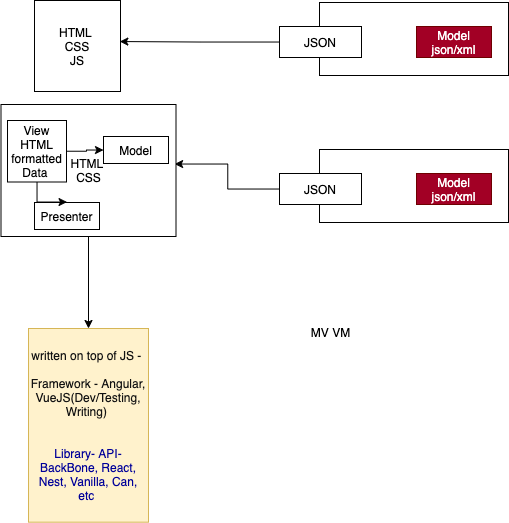

The diagram above was exported from draw.io. Its source (the exported page's mxGraphModel, read from the mxfile embedded in the PNG):
<mxGraphModel dx="599" dy="453" grid="0" gridSize="10" guides="1" tooltips="1" connect="1" arrows="1" fold="1" page="1" pageScale="1" pageWidth="827" pageHeight="1169" math="0" shadow="0">
  <root>
    <mxCell id="0" />
    <mxCell id="1" parent="0" />
    <mxCell id="2" value="" style="rounded=0;whiteSpace=wrap;html=1;" vertex="1" parent="1">
      <mxGeometry x="505" y="154" width="189" height="73" as="geometry" />
    </mxCell>
    <mxCell id="14" style="edgeStyle=orthogonalEdgeStyle;rounded=0;orthogonalLoop=1;jettySize=auto;html=1;entryX=0.992;entryY=0.451;entryDx=0;entryDy=0;entryPerimeter=0;" edge="1" parent="1" source="3" target="13">
      <mxGeometry relative="1" as="geometry" />
    </mxCell>
    <mxCell id="3" value="JSON" style="rounded=0;whiteSpace=wrap;html=1;" vertex="1" parent="1">
      <mxGeometry x="465" y="178" width="82" height="31" as="geometry" />
    </mxCell>
    <mxCell id="6" value="Model&lt;br&gt;json/xml" style="rounded=0;whiteSpace=wrap;html=1;fillColor=#a20025;strokeColor=#6F0000;fontColor=#ffffff;" vertex="1" parent="1">
      <mxGeometry x="602" y="178" width="75" height="31" as="geometry" />
    </mxCell>
    <mxCell id="13" value="HTML&amp;nbsp;&lt;br&gt;CSS&lt;br&gt;JS" style="rounded=0;whiteSpace=wrap;html=1;" vertex="1" parent="1">
      <mxGeometry x="220" y="152" width="86" height="91" as="geometry" />
    </mxCell>
    <mxCell id="15" value="" style="rounded=0;whiteSpace=wrap;html=1;" vertex="1" parent="1">
      <mxGeometry x="505" y="301" width="189" height="73" as="geometry" />
    </mxCell>
    <mxCell id="16" style="edgeStyle=orthogonalEdgeStyle;rounded=0;orthogonalLoop=1;jettySize=auto;html=1;entryX=0.992;entryY=0.451;entryDx=0;entryDy=0;entryPerimeter=0;" edge="1" source="17" target="19" parent="1">
      <mxGeometry relative="1" as="geometry" />
    </mxCell>
    <mxCell id="17" value="JSON" style="rounded=0;whiteSpace=wrap;html=1;" vertex="1" parent="1">
      <mxGeometry x="465" y="325" width="82" height="31" as="geometry" />
    </mxCell>
    <mxCell id="18" value="Model&lt;br&gt;json/xml" style="rounded=0;whiteSpace=wrap;html=1;fillColor=#a20025;strokeColor=#6F0000;fontColor=#ffffff;" vertex="1" parent="1">
      <mxGeometry x="602" y="325" width="75" height="31" as="geometry" />
    </mxCell>
    <mxCell id="20" style="edgeStyle=orthogonalEdgeStyle;rounded=0;orthogonalLoop=1;jettySize=auto;html=1;" edge="1" parent="1" source="19" target="21">
      <mxGeometry relative="1" as="geometry">
        <mxPoint x="263" y="474.33333333333337" as="targetPoint" />
      </mxGeometry>
    </mxCell>
    <mxCell id="19" value="HTML&amp;nbsp;&lt;br&gt;CSS" style="rounded=0;whiteSpace=wrap;html=1;" vertex="1" parent="1">
      <mxGeometry x="186.5" y="256" width="175" height="132" as="geometry" />
    </mxCell>
    <mxCell id="21" value="&lt;font color=&quot;#121212&quot;&gt;written on top of JS - &lt;/font&gt;&lt;br&gt;&lt;br&gt;&lt;font color=&quot;#121212&quot;&gt;Framework - Angular, VueJS(Dev/Testing, Writing)&amp;nbsp;&lt;/font&gt;&lt;br&gt;&lt;br&gt;&lt;br&gt;&lt;font color=&quot;#000099&quot;&gt;Library- API- BackBone, React, Nest, Vanilla, Can, etc&amp;nbsp;&lt;/font&gt;" style="rounded=0;whiteSpace=wrap;html=1;fillColor=#fff2cc;strokeColor=#d6b656;" vertex="1" parent="1">
      <mxGeometry x="214" y="480" width="120" height="193.67" as="geometry" />
    </mxCell>
    <mxCell id="22" value="MV VM" style="text;html=1;align=center;verticalAlign=middle;resizable=0;points=[];autosize=1;strokeColor=none;" vertex="1" parent="1">
      <mxGeometry x="491" y="475" width="49" height="18" as="geometry" />
    </mxCell>
    <mxCell id="23" value="Presenter" style="rounded=0;whiteSpace=wrap;html=1;" vertex="1" parent="1">
      <mxGeometry x="220" y="354" width="65" height="27" as="geometry" />
    </mxCell>
    <mxCell id="24" value="Model" style="rounded=0;whiteSpace=wrap;html=1;" vertex="1" parent="1">
      <mxGeometry x="289" y="288" width="65" height="27" as="geometry" />
    </mxCell>
    <mxCell id="26" style="edgeStyle=orthogonalEdgeStyle;rounded=0;orthogonalLoop=1;jettySize=auto;html=1;" edge="1" parent="1" source="25" target="23">
      <mxGeometry relative="1" as="geometry" />
    </mxCell>
    <mxCell id="27" style="edgeStyle=orthogonalEdgeStyle;rounded=0;orthogonalLoop=1;jettySize=auto;html=1;" edge="1" parent="1" source="25" target="24">
      <mxGeometry relative="1" as="geometry" />
    </mxCell>
    <mxCell id="25" value="View HTML formatted Data&amp;nbsp;" style="rounded=0;whiteSpace=wrap;html=1;" vertex="1" parent="1">
      <mxGeometry x="193" y="272" width="59" height="61.5" as="geometry" />
    </mxCell>
  </root>
</mxGraphModel>